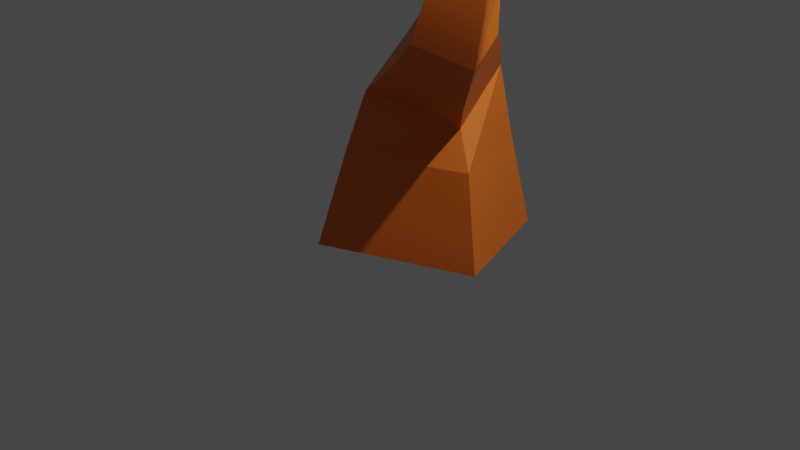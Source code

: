 # Source: trees.blend  (saved by Blender 3.4.6; exported with 4.5.12 LTS)
import bpy
from mathutils import Matrix  # noqa: F401  (used for matrix-valued properties, if any)

bpy.ops.wm.read_factory_settings(use_empty=True)
scene = bpy.context.scene
scene.name = 'Scene'

# ---- collections
col_collection = bpy.data.collections.new('Collection'); scene.collection.children.link(col_collection)

# ---- materials (node trees are filled in below, after node groups)
mat_material_001 = bpy.data.materials.new('Material.001')
mat_material_001.use_transparent_shadow = False
mat_green = bpy.data.materials.new('Green')
mat_green.use_transparent_shadow = False
mat_material_004 = bpy.data.materials.new('Material.004')
mat_material_004.use_transparent_shadow = False
mat_material_002 = bpy.data.materials.new('Material.002')
mat_material_002.use_transparent_shadow = False
mat_material_003 = bpy.data.materials.new('Material.003')
mat_material_003.use_transparent_shadow = False

# ---- material node trees
mat_material_001.use_nodes = True; mat_material_001.node_tree.nodes.clear()
_N = mat_material_001.node_tree.nodes; _L = mat_material_001.node_tree.links
n0 = _N.new('ShaderNodeBsdfPrincipled'); n0.name = 'Principled BSDF'; n0.location = (10, 300)
n0.distribution = 'GGX'
n0.subsurface_method = 'RANDOM_WALK_SKIN'
n0.inputs[0].default_value = (0.8, 0.1636, 0.01248, 1.0)
n0.inputs[3].default_value = 1.45
n0.inputs[27].default_value = (0.0, 0.0, 0.0, 1.0)
n0.inputs[28].default_value = 1.0
n1 = _N.new('ShaderNodeOutputMaterial'); n1.name = 'Material Output'; n1.location = (300, 300)
_L.new(n0.outputs[0], n1.inputs[0])
n1.is_active_output = True
mat_green.use_nodes = True; mat_green.node_tree.nodes.clear()
_N = mat_green.node_tree.nodes; _L = mat_green.node_tree.links
n0 = _N.new('ShaderNodeBsdfPrincipled'); n0.name = 'Principled BSDF'; n0.location = (10, 300)
n0.distribution = 'GGX'
n0.subsurface_method = 'RANDOM_WALK_SKIN'
n0.inputs[0].default_value = (0.4926, 0.8, 0.0575, 1.0)
n0.inputs[3].default_value = 1.45
n0.inputs[27].default_value = (0.0, 0.0, 0.0, 1.0)
n0.inputs[28].default_value = 1.0
n1 = _N.new('ShaderNodeOutputMaterial'); n1.name = 'Material Output'; n1.location = (300, 300)
_L.new(n0.outputs[0], n1.inputs[0])
n1.is_active_output = True
mat_material_004.use_nodes = True; mat_material_004.node_tree.nodes.clear()
_N = mat_material_004.node_tree.nodes; _L = mat_material_004.node_tree.links
n0 = _N.new('ShaderNodeBsdfPrincipled'); n0.name = 'Principled BSDF'; n0.location = (10, 300)
n0.distribution = 'GGX'
n0.subsurface_method = 'RANDOM_WALK_SKIN'
n0.inputs[0].default_value = (0.2899, 0.02603, 0.03109, 1.0)
n0.inputs[3].default_value = 1.45
n0.inputs[27].default_value = (0.0, 0.0, 0.0, 1.0)
n0.inputs[28].default_value = 1.0
n1 = _N.new('ShaderNodeOutputMaterial'); n1.name = 'Material Output'; n1.location = (300, 300)
_L.new(n0.outputs[0], n1.inputs[0])
n1.is_active_output = True
mat_material_002.use_nodes = True; mat_material_002.node_tree.nodes.clear()
_N = mat_material_002.node_tree.nodes; _L = mat_material_002.node_tree.links
n0 = _N.new('ShaderNodeBsdfPrincipled'); n0.name = 'Principled BSDF'; n0.location = (10, 300)
n0.distribution = 'GGX'
n0.subsurface_method = 'RANDOM_WALK_SKIN'
n0.inputs[0].default_value = (0.8, 0.6463, 0.01809, 1.0)
n0.inputs[3].default_value = 1.45
n0.inputs[27].default_value = (0.0, 0.0, 0.0, 1.0)
n0.inputs[28].default_value = 1.0
n1 = _N.new('ShaderNodeOutputMaterial'); n1.name = 'Material Output'; n1.location = (300, 300)
_L.new(n0.outputs[0], n1.inputs[0])
n1.is_active_output = True
mat_material_003.use_nodes = True; mat_material_003.node_tree.nodes.clear()
_N = mat_material_003.node_tree.nodes; _L = mat_material_003.node_tree.links
n0 = _N.new('ShaderNodeBsdfPrincipled'); n0.name = 'Principled BSDF'; n0.location = (10, 300)
n0.distribution = 'GGX'
n0.subsurface_method = 'RANDOM_WALK_SKIN'
n0.inputs[0].default_value = (0.03692, 0.8, 0.03825, 1.0)
n0.inputs[3].default_value = 1.45
n0.inputs[27].default_value = (0.0, 0.0, 0.0, 1.0)
n0.inputs[28].default_value = 1.0
n1 = _N.new('ShaderNodeOutputMaterial'); n1.name = 'Material Output'; n1.location = (300, 300)
_L.new(n0.outputs[0], n1.inputs[0])
n1.is_active_output = True

# ---- world
world_world = bpy.data.worlds.new('World'); scene.world = world_world
world_world.use_nodes = True; world_world.node_tree.nodes.clear()
_N = world_world.node_tree.nodes; _L = world_world.node_tree.links
n0 = _N.new('ShaderNodeOutputWorld'); n0.name = 'World Output'; n0.location = (300, 300)
n1 = _N.new('ShaderNodeBackground'); n1.name = 'Background'; n1.location = (10, 300)
n1.inputs[0].default_value = (0.05088, 0.05088, 0.05088, 1.0)
_L.new(n1.outputs[0], n0.inputs[0])
n0.is_active_output = True
world_world.color = (0.05088, 0.05088, 0.05088)
world_world.use_sun_shadow = False
world_world.sun_shadow_jitter_overblur = 0.0

# ---- cameras
cam_camera = bpy.data.cameras.new('Camera')
cam_camera.clip_end = 100.0
cam_camera.ortho_scale = 7.314

# ---- lights
light_light = bpy.data.lights.new('Light', 'POINT')
light_light.transmission_factor = 0.0
light_light.energy = 1000.0
light_light.shadow_soft_size = 0.1
light_light.shadow_maximum_resolution = 0.006
light_light.use_absolute_resolution = True

# ---- meshes
me_vert = bpy.data.meshes.new('Vert')
me_vert.from_pydata([(-0.6374, 0.419, -0.06983), (0.8231, 1.036, -0.06983), (1.437, -0.419, 0.06983), (-0.02308, -1.036, 0.06983), (-0.2222, 0.3532, 1.859), (0.6196, 0.7476, 1.613), (0.9147, -0.09866, 1.266), (0.07294, -0.4931, 1.511), (0.8284, -0.3523, 2.402), (1.313, -0.09237, 2.226), (1.532, -0.6048, 2.072), (1.047, -0.8647, 2.249), (0.9133, -0.0337, 3.384), (1.177, 0.1084, 3.507), (1.356, -0.147, 3.419), (1.092, -0.2891, 3.296), (1.39, -0.2108, 4.62), (1.518, -0.3853, 4.548), (1.417, -0.5219, 4.701), (1.289, -0.3475, 4.772), (1.037, -1.74, 4.422), (0.818, -1.707, 4.366), (0.8199, -1.508, 4.478), (1.039, -1.542, 4.534), (-0.7387, 0.4874, 5.389), (-0.5513, 0.6079, 5.34), (-0.4286, 0.4736, 5.478), (-0.616, 0.3531, 5.527), (3.454, -0.406, 5.722), (3.504, -0.5881, 5.594), (3.408, -0.7243, 5.75), (3.357, -0.5422, 5.878), (-0.008282, 2.238, 6.851), (0.1361, 2.179, 6.851), (0.1134, 2.124, 6.995), (-0.03092, 2.183, 6.995), (-0.7676, 0.791, 6.924), (-0.8702, 0.9087, 6.924), (-0.8002, 0.9696, 7.049), (-0.6977, 0.8519, 7.049), (-0.4342, 0.3975, 0.8412), (0.6968, 0.8751, 0.8412), (1.173, -0.2516, 0.9494), (0.04155, -0.7292, 0.9494), (0.5318, -0.1472, 2.378), (1.076, 0.2299, 2.044), (1.118, -0.2939, 1.522), (0.5742, -0.671, 1.855), (0.8414, -0.2306, 2.691), (1.252, -0.009565, 2.634), (1.48, -0.397, 2.772), (1.069, -0.6181, 2.829), (0.8801, -0.1261, 3.052), (1.223, 0.05857, 3.004), (1.414, -0.2651, 3.12), (1.07, -0.4498, 3.168), (0.8593, -0.2965, 3.475), (1.079, -0.2758, 3.695), (1.29, -0.3912, 3.496), (1.07, -0.4119, 3.275), (0.812, -0.5292, 3.551), (1.025, -0.5092, 3.764), (1.229, -0.6208, 3.572), (1.016, -0.6407, 3.358), (0.7663, -0.7541, 3.625), (0.9777, -0.7187, 3.836), (1.169, -0.8426, 3.645), (0.9632, -0.8619, 3.439), (1.199, -0.864, 3.842), (1.063, -1.056, 4.01), (0.8821, -0.8382, 4.014), (1.084, -0.5768, 4.039), (1.291, -0.7318, 4.039), (1.173, -0.8891, 4.207), (0.9664, -0.7342, 4.207), (1.18, -0.4573, 4.227), (1.379, -0.606, 4.227), (1.266, -0.757, 4.388), (1.067, -0.6083, 4.388), (1.273, -0.3415, 4.409), (1.464, -0.4842, 4.409), (1.355, -0.6291, 4.563), (1.165, -0.4864, 4.563), (1.055, -1.291, 3.835), (0.7884, -1.296, 3.835), (0.7466, -1.047, 4.007), (1.051, -1.437, 4.024), (0.798, -1.442, 4.024), (0.794, -1.246, 4.184), (1.047, -1.241, 4.184), (1.048, -1.576, 4.204), (0.8071, -1.581, 4.204), (0.8034, -1.394, 4.356), (1.044, -1.39, 4.356), (0.5857, -0.8819, 3.797), (0.7805, -0.6868, 3.797), (0.4394, -0.732, 3.971), (0.6304, -0.5407, 3.971), (0.7513, -0.6614, 4.181), (0.5602, -0.8527, 4.181), (0.3002, -0.5894, 4.137), (0.4876, -0.4017, 4.137), (0.6062, -0.5201, 4.343), (0.4188, -0.7078, 4.343), (0.1654, -0.4514, 4.297), (0.3494, -0.2671, 4.297), (0.4657, -0.3833, 4.499), (0.2818, -0.5676, 4.499), (0.03385, -0.3166, 4.454), (0.2144, -0.1358, 4.454), (0.3286, -0.2498, 4.652), (0.1481, -0.4307, 4.652), (-0.09522, -0.1844, 4.607), (0.08201, -0.006901, 4.607), (0.1941, -0.1188, 4.802), (0.0169, -0.2963, 4.802), (-0.2222, -0.05428, 4.759), (-0.0483, 0.1199, 4.759), (0.06175, 0.01006, 4.949), (-0.1122, -0.1642, 4.949), (-0.3476, 0.07407, 4.908), (-0.1768, 0.245, 4.908), (-0.06884, 0.1372, 5.095), (-0.2396, -0.03376, 5.095), (-0.4714, 0.2009, 5.055), (-0.3039, 0.3687, 5.055), (-0.1979, 0.2629, 5.239), (-0.3654, 0.09509, 5.239), (-0.5939, 0.3264, 5.201), (-0.4295, 0.491, 5.201), (-0.3256, 0.3872, 5.381), (-0.4899, 0.2226, 5.381), (-0.6832, 0.6634, 5.628), (-0.5062, 0.7374, 5.529), (-0.3903, 0.5788, 5.618), (-0.5673, 0.5048, 5.717), (-0.6393, 0.7729, 5.778), (-0.4705, 0.8434, 5.684), (-0.3599, 0.6921, 5.769), (-0.5287, 0.6215, 5.863), (-0.5989, 0.8736, 5.916), (-0.4375, 0.9411, 5.826), (-0.3319, 0.7964, 5.907), (-0.4932, 0.729, 5.997), (-0.5606, 0.9691, 6.047), (-0.4063, 1.034, 5.961), (-0.3054, 0.8953, 6.038), (-0.4596, 0.8308, 6.124), (-0.5238, 1.061, 6.173), (-0.3764, 1.122, 6.09), (-0.2799, 0.9903, 6.165), (-0.4273, 0.9287, 6.247), (-0.4881, 1.15, 6.294), (-0.3474, 1.209, 6.216), (-0.2552, 1.082, 6.287), (-0.3959, 1.023, 6.365), (-0.4534, 1.236, 6.413), (-0.3191, 1.292, 6.338), (-0.2311, 1.172, 6.406), (-0.3655, 1.116, 6.48), (1.611, -0.2253, 4.744), (1.661, -0.4074, 4.616), (1.565, -0.5436, 4.772), (1.515, -0.3615, 4.9), (1.795, -0.2434, 4.842), (1.845, -0.4254, 4.714), (1.749, -0.5616, 4.87), (1.699, -0.3796, 4.998), (1.979, -0.2615, 4.94), (2.029, -0.4435, 4.812), (1.933, -0.5797, 4.967), (1.883, -0.3977, 5.096), (2.164, -0.2795, 5.038), (2.214, -0.4616, 4.909), (2.118, -0.5978, 5.065), (2.067, -0.4157, 5.193), (2.348, -0.2976, 5.135), (2.398, -0.4796, 5.007), (2.302, -0.6158, 5.163), (2.252, -0.4338, 5.291), (2.532, -0.3157, 5.233), (2.582, -0.4977, 5.105), (2.486, -0.6339, 5.261), (2.436, -0.4519, 5.389), (2.716, -0.3338, 5.331), (2.767, -0.5158, 5.203), (2.67, -0.652, 5.359), (2.62, -0.47, 5.487), (2.901, -0.3518, 5.429), (2.951, -0.5338, 5.301), (2.855, -0.67, 5.456), (2.805, -0.488, 5.585), (3.085, -0.3699, 5.527), (3.135, -0.5519, 5.398), (3.039, -0.6881, 5.554), (2.989, -0.5061, 5.682), (3.269, -0.388, 5.624), (3.319, -0.57, 5.496), (3.223, -0.7062, 5.652), (3.173, -0.5242, 5.78), (0.902, -1.811, 4.629), (0.7122, -1.752, 4.517), (0.7309, -1.539, 4.596), (0.9207, -1.597, 4.709), (0.7901, -1.861, 4.792), (0.6004, -1.803, 4.679), (0.6191, -1.59, 4.759), (0.8088, -1.648, 4.871), (0.6783, -1.912, 4.954), (0.4885, -1.853, 4.842), (0.5072, -1.64, 4.921), (0.6969, -1.699, 5.033), (0.5664, -1.962, 5.117), (0.3767, -1.904, 5.004), (0.3953, -1.691, 5.083), (0.5851, -1.749, 5.196), (0.4545, -2.013, 5.279), (0.2648, -1.954, 5.167), (0.2835, -1.741, 5.246), (0.4732, -1.8, 5.358), (0.3427, -2.063, 5.442), (0.153, -2.005, 5.329), (0.1716, -1.792, 5.408), (0.3614, -1.85, 5.521), (-0.3221, 1.475, 6.51), (-0.1777, 1.415, 6.51), (-0.2004, 1.36, 6.654), (-0.3447, 1.42, 6.654), (-0.2698, 1.602, 6.567), (-0.1254, 1.542, 6.567), (-0.1481, 1.487, 6.711), (-0.2924, 1.547, 6.711), (-0.2175, 1.729, 6.624), (-0.07314, 1.67, 6.624), (-0.09578, 1.615, 6.768), (-0.2401, 1.674, 6.768), (-0.1652, 1.856, 6.68), (-0.02084, 1.797, 6.68), (-0.04348, 1.742, 6.825), (-0.1878, 1.801, 6.825), (-0.1129, 1.984, 6.737), (0.03146, 1.924, 6.737), (0.008826, 1.869, 6.881), (-0.1355, 1.928, 6.881), (-0.06058, 2.111, 6.794), (0.08377, 2.051, 6.794), (0.06113, 1.996, 6.938), (-0.08322, 2.056, 6.938), (-0.3913, 1.119, 6.555), (-0.4939, 1.237, 6.555), (-0.4239, 1.297, 6.68), (-0.3214, 1.18, 6.68), (-0.4854, 1.037, 6.647), (-0.5879, 1.155, 6.647), (-0.518, 1.216, 6.773), (-0.4155, 1.098, 6.773), (-0.5795, 0.9549, 6.739), (-0.682, 1.073, 6.739), (-0.6121, 1.134, 6.865), (-0.5095, 1.016, 6.865), (-0.6736, 0.873, 6.832), (-0.7761, 0.9906, 6.832), (-0.7061, 1.052, 6.957), (-0.6036, 0.9339, 6.957), (0.7663, -0.7541, 3.625), (0.9777, -0.7187, 3.836), (1.169, -0.8426, 3.645), (0.9632, -0.8619, 3.439)], [], [(70, 65, 95), (45, 46, 6, 5), (67, 64, 95), (64, 94, 95), (44, 45, 5, 4), (157, 224, 225, 158), (85, 69, 70), (7, 4, 40, 43), (224, 156, 249, 227), (68, 66, 65), (6, 7, 43, 42), (5, 6, 42, 41), (4, 5, 41, 40), (43, 40, 0, 3), (94, 64, 67), (84, 85, 94), (227, 249, 250), (83, 68, 69), (42, 43, 3, 2), (41, 42, 2, 1), (40, 41, 1, 0), (158, 225, 226, 251), (39, 38, 37, 36), (35, 34, 33, 32), (31, 30, 29, 28), (66, 266, 265, 65), (65, 265, 264, 95), (95, 264, 267, 67), (67, 267, 266, 66), (83, 67, 66, 68), (157, 156, 224), (0, 1, 2, 3), (84, 94, 67, 83), (251, 226, 227, 250), (159, 158, 251, 248), (159, 248, 249, 156), (46, 47, 7, 6), (47, 44, 4, 7), (8, 9, 45, 44), (9, 10, 46, 45), (10, 11, 47, 46), (11, 8, 44, 47), (48, 49, 9, 8), (49, 50, 10, 9), (50, 51, 11, 10), (51, 48, 8, 11), (52, 53, 49, 48), (53, 54, 50, 49), (54, 55, 51, 50), (55, 52, 48, 51), (12, 13, 53, 52), (13, 14, 54, 53), (14, 15, 55, 54), (15, 12, 52, 55), (56, 57, 13, 12), (57, 58, 14, 13), (58, 59, 15, 14), (59, 56, 12, 15), (60, 61, 57, 56), (61, 62, 58, 57), (62, 63, 59, 58), (63, 60, 56, 59), (264, 265, 61, 60), (265, 266, 62, 61), (266, 267, 63, 62), (267, 264, 60, 63), (71, 72, 68, 65), (72, 73, 69, 68), (73, 74, 70, 69), (74, 71, 65, 70), (75, 76, 72, 71), (76, 77, 73, 72), (77, 78, 74, 73), (78, 75, 71, 74), (79, 80, 76, 75), (80, 81, 77, 76), (81, 82, 78, 77), (82, 79, 75, 78), (16, 17, 80, 79), (17, 18, 81, 80), (18, 19, 82, 81), (19, 16, 79, 82), (86, 87, 84, 83), (87, 88, 85, 84), (88, 89, 69, 85), (89, 86, 83, 69), (90, 91, 87, 86), (91, 92, 88, 87), (92, 93, 89, 88), (93, 90, 86, 89), (20, 21, 91, 90), (21, 22, 92, 91), (22, 23, 93, 92), (23, 20, 90, 93), (96, 97, 95, 94), (97, 98, 70, 95), (98, 99, 85, 70), (99, 96, 94, 85), (100, 101, 97, 96), (101, 102, 98, 97), (102, 103, 99, 98), (103, 100, 96, 99), (104, 105, 101, 100), (105, 106, 102, 101), (106, 107, 103, 102), (107, 104, 100, 103), (108, 109, 105, 104), (109, 110, 106, 105), (110, 111, 107, 106), (111, 108, 104, 107), (112, 113, 109, 108), (113, 114, 110, 109), (114, 115, 111, 110), (115, 112, 108, 111), (116, 117, 113, 112), (117, 118, 114, 113), (118, 119, 115, 114), (119, 116, 112, 115), (120, 121, 117, 116), (121, 122, 118, 117), (122, 123, 119, 118), (123, 120, 116, 119), (124, 125, 121, 120), (125, 126, 122, 121), (126, 127, 123, 122), (127, 124, 120, 123), (128, 129, 125, 124), (129, 130, 126, 125), (130, 131, 127, 126), (131, 128, 124, 127), (24, 25, 129, 128), (25, 26, 130, 129), (26, 27, 131, 130), (27, 24, 128, 131), (132, 133, 25, 24), (133, 134, 26, 25), (134, 135, 27, 26), (135, 132, 24, 27), (136, 137, 133, 132), (137, 138, 134, 133), (138, 139, 135, 134), (139, 136, 132, 135), (140, 141, 137, 136), (141, 142, 138, 137), (142, 143, 139, 138), (143, 140, 136, 139), (144, 145, 141, 140), (145, 146, 142, 141), (146, 147, 143, 142), (147, 144, 140, 143), (148, 149, 145, 144), (149, 150, 146, 145), (150, 151, 147, 146), (151, 148, 144, 147), (152, 153, 149, 148), (153, 154, 150, 149), (154, 155, 151, 150), (155, 152, 148, 151), (156, 157, 153, 152), (157, 158, 154, 153), (158, 159, 155, 154), (159, 156, 152, 155), (160, 161, 17, 16), (161, 162, 18, 17), (162, 163, 19, 18), (163, 160, 16, 19), (164, 165, 161, 160), (165, 166, 162, 161), (166, 167, 163, 162), (167, 164, 160, 163), (168, 169, 165, 164), (169, 170, 166, 165), (170, 171, 167, 166), (171, 168, 164, 167), (172, 173, 169, 168), (173, 174, 170, 169), (174, 175, 171, 170), (175, 172, 168, 171), (176, 177, 173, 172), (177, 178, 174, 173), (178, 179, 175, 174), (179, 176, 172, 175), (180, 181, 177, 176), (181, 182, 178, 177), (182, 183, 179, 178), (183, 180, 176, 179), (184, 185, 181, 180), (185, 186, 182, 181), (186, 187, 183, 182), (187, 184, 180, 183), (188, 189, 185, 184), (189, 190, 186, 185), (190, 191, 187, 186), (191, 188, 184, 187), (192, 193, 189, 188), (193, 194, 190, 189), (194, 195, 191, 190), (195, 192, 188, 191), (196, 197, 193, 192), (197, 198, 194, 193), (198, 199, 195, 194), (199, 196, 192, 195), (28, 29, 197, 196), (29, 30, 198, 197), (30, 31, 199, 198), (31, 28, 196, 199), (200, 201, 21, 20), (201, 202, 22, 21), (202, 203, 23, 22), (203, 200, 20, 23), (204, 205, 201, 200), (205, 206, 202, 201), (206, 207, 203, 202), (207, 204, 200, 203), (208, 209, 205, 204), (209, 210, 206, 205), (210, 211, 207, 206), (211, 208, 204, 207), (212, 213, 209, 208), (213, 214, 210, 209), (214, 215, 211, 210), (215, 212, 208, 211), (216, 217, 213, 212), (217, 218, 214, 213), (218, 219, 215, 214), (219, 216, 212, 215), (220, 221, 217, 216), (221, 222, 218, 217), (222, 223, 219, 218), (223, 220, 216, 219), (228, 229, 225, 224), (229, 230, 226, 225), (230, 231, 227, 226), (231, 228, 224, 227), (232, 233, 229, 228), (233, 234, 230, 229), (234, 235, 231, 230), (235, 232, 228, 231), (236, 237, 233, 232), (237, 238, 234, 233), (238, 239, 235, 234), (239, 236, 232, 235), (240, 241, 237, 236), (241, 242, 238, 237), (242, 243, 239, 238), (243, 240, 236, 239), (244, 245, 241, 240), (245, 246, 242, 241), (246, 247, 243, 242), (247, 244, 240, 243), (32, 33, 245, 244), (33, 34, 246, 245), (34, 35, 247, 246), (35, 32, 244, 247), (252, 253, 249, 248), (253, 254, 250, 249), (254, 255, 251, 250), (255, 252, 248, 251), (256, 257, 253, 252), (257, 258, 254, 253), (258, 259, 255, 254), (259, 256, 252, 255), (260, 261, 257, 256), (261, 262, 258, 257), (262, 263, 259, 258), (263, 260, 256, 259), (36, 37, 261, 260), (37, 38, 262, 261), (38, 39, 263, 262), (39, 36, 260, 263)])
_uv = me_vert.uv_layers.new(name='UVMap')
_uv.uv.foreach_set('vector', [0.0, 0.0, 0.0, 0.0, 0.0, 0.0, 0.0, 0.0, 0.0, 0.0, 0.0, 0.0, 0.0, 0.0, 0.0, 0.0, 0.0, 0.0, 0.0, 0.0, 0.0, 0.0, 0.0, 0.0, 0.0, 0.0, 0.0, 0.0, 0.0, 0.0, 0.0, 0.0, 0.0, 0.0, 0.0, 0.0, 0.0, 0.0, 0.0, 0.0, 0.0, 0.0, 0.0, 0.0, 0.0, 0.0, 0.0, 0.0, 0.0, 0.0, 0.0, 0.0, 0.0, 0.0, 0.0, 0.0, 0.0, 0.0, 0.0, 0.0, 0.0, 0.0, 0.0, 0.0, 0.0, 0.0, 0.0, 0.0, 0.0, 0.0, 0.0, 0.0, 0.0, 0.0, 0.0, 0.0, 0.0, 0.0, 0.0, 0.0, 0.0, 0.0, 0.0, 0.0, 0.0, 0.0, 0.0, 0.0, 0.0, 0.0, 0.0, 0.0, 0.0, 0.0, 0.0, 0.0, 0.0, 0.0, 0.0, 0.0, 0.0, 0.0, 0.0, 0.0, 0.0, 0.0, 0.0, 0.0, 0.0, 0.0, 0.0, 0.0, 0.0, 0.0, 0.0, 0.0, 0.0, 0.0, 0.0, 0.0, 0.0, 0.0, 0.0, 0.0, 0.0, 0.0, 0.0, 0.0, 0.0, 0.0, 0.0, 0.0, 0.0, 0.0, 0.0, 0.0, 0.0, 0.0, 0.0, 0.0, 0.0, 0.0, 0.0, 0.0, 0.0, 0.0, 0.0, 0.0, 0.0, 0.0, 0.0, 0.0, 0.0, 0.0, 0.0, 0.0, 0.0, 0.0, 0.0, 0.0, 0.0, 0.0, 0.0, 0.0, 0.0, 0.0, 0.0, 0.0, 0.0, 0.0, 0.0, 0.0, 0.0, 0.0, 0.0, 0.0, 0.0, 0.0, 0.0, 0.0, 0.0, 0.0, 0.0, 0.0, 0.0, 0.0, 0.0, 0.0, 0.0, 0.0, 0.0, 0.0, 0.0, 0.0, 0.0, 0.0, 0.0, 0.0, 0.0, 0.0, 0.0, 0.0, 0.0, 0.0, 0.0, 0.0, 0.0, 0.0, 0.0, 0.0, 0.0, 0.0, 0.0, 0.0, 0.0, 0.0, 0.0, 0.0, 0.0, 0.0, 0.0, 0.0, 0.0, 0.0, 0.0, 0.0, 0.0, 0.0, 0.0, 0.0, 0.0, 0.0, 0.0, 0.0, 0.0, 0.0, 0.0, 0.0, 0.0, 0.0, 0.0, 0.0, 0.0, 0.0, 0.0, 0.0, 0.0, 0.0, 0.0, 0.0, 0.0, 0.0, 0.0, 0.0, 0.0, 0.0, 0.0, 0.0, 0.0, 0.0, 0.0, 0.0, 0.0, 0.0, 0.0, 0.0, 0.0, 0.0, 0.0, 0.0, 0.0, 0.0, 0.0, 0.0, 0.0, 0.0, 0.0, 0.0, 0.0, 0.0, 0.0, 0.0, 0.0, 0.0, 0.0, 0.0, 0.0, 0.0, 0.0, 0.0, 0.0, 0.0, 0.0, 0.0, 0.0, 0.0, 0.0, 0.0, 0.0, 0.0, 0.0, 0.0, 0.0, 0.0, 0.0, 0.0, 0.0, 0.0, 0.0, 0.0, 0.0, 0.0, 0.0, 0.0, 0.0, 0.0, 0.0, 0.0, 0.0, 0.0, 0.0, 0.0, 0.0, 0.0, 0.0, 0.0, 0.0, 0.0, 0.0, 0.0, 0.0, 0.0, 0.0, 0.0, 0.0, 0.0, 0.0, 0.0, 0.0, 0.0, 0.0, 0.0, 0.0, 0.0, 0.0, 0.0, 0.0, 0.0, 0.0, 0.0, 0.0, 0.0, 0.0, 0.0, 0.0, 0.0, 0.0, 0.0, 0.0, 0.0, 0.0, 0.0, 0.0, 0.0, 0.0, 0.0, 0.0, 0.0, 0.0, 0.0, 0.0, 0.0, 0.0, 0.0, 0.0, 0.0, 0.0, 0.0, 0.0, 0.0, 0.0, 0.0, 0.0, 0.0, 0.0, 0.0, 0.0, 0.0, 0.0, 0.0, 0.0, 0.0, 0.0, 0.0, 0.0, 0.0, 0.0, 0.0, 0.0, 0.0, 0.0, 0.0, 0.0, 0.0, 0.0, 0.0, 0.0, 0.0, 0.0, 0.0, 0.0, 0.0, 0.0, 0.0, 0.0, 0.0, 0.0, 0.0, 0.0, 0.0, 0.0, 0.0, 0.0, 0.0, 0.0, 0.0, 0.0, 0.0, 0.0, 0.0, 0.0, 0.0, 0.0, 0.0, 0.0, 0.0, 0.0, 0.0, 0.0, 0.0, 0.0, 0.0, 0.0, 0.0, 0.0, 0.0, 0.0, 0.0, 0.0, 0.0, 0.0, 0.0, 0.0, 0.0, 0.0, 0.0, 0.0, 0.0, 0.0, 0.0, 0.0, 0.0, 0.0, 0.0, 0.0, 0.0, 0.0, 0.0, 0.0, 0.0, 0.0, 0.0, 0.0, 0.0, 0.0, 0.0, 0.0, 0.0, 0.0, 0.0, 0.0, 0.0, 0.0, 0.0, 0.0, 0.0, 0.0, 0.0, 0.0, 0.0, 0.0, 0.0, 0.0, 0.0, 0.0, 0.0, 0.0, 0.0, 0.0, 0.0, 0.0, 0.0, 0.0, 0.0, 0.0, 0.0, 0.0, 0.0, 0.0, 0.0, 0.0, 0.0, 0.0, 0.0, 0.0, 0.0, 0.0, 0.0, 0.0, 0.0, 0.0, 0.0, 0.0, 0.0, 0.0, 0.0, 0.0, 0.0, 0.0, 0.0, 0.0, 0.0, 0.0, 0.0, 0.0, 0.0, 0.0, 0.0, 0.0, 0.0, 0.0, 0.0, 0.0, 0.0, 0.0, 0.0, 0.0, 0.0, 0.0, 0.0, 0.0, 0.0, 0.0, 0.0, 0.0, 0.0, 0.0, 0.0, 0.0, 0.0, 0.0, 0.0, 0.0, 0.0, 0.0, 0.0, 0.0, 0.0, 0.0, 0.0, 0.0, 0.0, 0.0, 0.0, 0.0, 0.0, 0.0, 0.0, 0.0, 0.0, 0.0, 0.0, 0.0, 0.0, 0.0, 0.0, 0.0, 0.0, 0.0, 0.0, 0.0, 0.0, 0.0, 0.0, 0.0, 0.0, 0.0, 0.0, 0.0, 0.0, 0.0, 0.0, 0.0, 0.0, 0.0, 0.0, 0.0, 0.0, 0.0, 0.0, 0.0, 0.0, 0.0, 0.0, 0.0, 0.0, 0.0, 0.0, 0.0, 0.0, 0.0, 0.0, 0.0, 0.0, 0.0, 0.0, 0.0, 0.0, 0.0, 0.0, 0.0, 0.0, 0.0, 0.0, 0.0, 0.0, 0.0, 0.0, 0.0, 0.0, 0.0, 0.0, 0.0, 0.0, 0.0, 0.0, 0.0, 0.0, 0.0, 0.0, 0.0, 0.0, 0.0, 0.0, 0.0, 0.0, 0.0, 0.0, 0.0, 0.0, 0.0, 0.0, 0.0, 0.0, 0.0, 0.0, 0.0, 0.0, 0.0, 0.0, 0.0, 0.0, 0.0, 0.0, 0.0, 0.0, 0.0, 0.0, 0.0, 0.0, 0.0, 0.0, 0.0, 0.0, 0.0, 0.0, 0.0, 0.0, 0.0, 0.0, 0.0, 0.0, 0.0, 0.0, 0.0, 0.0, 0.0, 0.0, 0.0, 0.0, 0.0, 0.0, 0.0, 0.0, 0.0, 0.0, 0.0, 0.0, 0.0, 0.0, 0.0, 0.0, 0.0, 0.0, 0.0, 0.0, 0.0, 0.0, 0.0, 0.0, 0.0, 0.0, 0.0, 0.0, 0.0, 0.0, 0.0, 0.0, 0.0, 0.0, 0.0, 0.0, 0.0, 0.0, 0.0, 0.0, 0.0, 0.0, 0.0, 0.0, 0.0, 0.0, 0.0, 0.0, 0.0, 0.0, 0.0, 0.0, 0.0, 0.0, 0.0, 0.0, 0.0, 0.0, 0.0, 0.0, 0.0, 0.0, 0.0, 0.0, 0.0, 0.0, 0.0, 0.0, 0.0, 0.0, 0.0, 0.0, 0.0, 0.0, 0.0, 0.0, 0.0, 0.0, 0.0, 0.0, 0.0, 0.0, 0.0, 0.0, 0.0, 0.0, 0.0, 0.0, 0.0, 0.0, 0.0, 0.0, 0.0, 0.0, 0.0, 0.0, 0.0, 0.0, 0.0, 0.0, 0.0, 0.0, 0.0, 0.0, 0.0, 0.0, 0.0, 0.0, 0.0, 0.0, 0.0, 0.0, 0.0, 0.0, 0.0, 0.0, 0.0, 0.0, 0.0, 0.0, 0.0, 0.0, 0.0, 0.0, 0.0, 0.0, 0.0, 0.0, 0.0, 0.0, 0.0, 0.0, 0.0, 0.0, 0.0, 0.0, 0.0, 0.0, 0.0, 0.0, 0.0, 0.0, 0.0, 0.0, 0.0, 0.0, 0.0, 0.0, 0.0, 0.0, 0.0, 0.0, 0.0, 0.0, 0.0, 0.0, 0.0, 0.0, 0.0, 0.0, 0.0, 0.0, 0.0, 0.0, 0.0, 0.0, 0.0, 0.0, 0.0, 0.0, 0.0, 0.0, 0.0, 0.0, 0.0, 0.0, 0.0, 0.0, 0.0, 0.0, 0.0, 0.0, 0.0, 0.0, 0.0, 0.0, 0.0, 0.0, 0.0, 0.0, 0.0, 0.0, 0.0, 0.0, 0.0, 0.0, 0.0, 0.0, 0.0, 0.0, 0.0, 0.0, 0.0, 0.0, 0.0, 0.0, 0.0, 0.0, 0.0, 0.0, 0.0, 0.0, 0.0, 0.0, 0.0, 0.0, 0.0, 0.0, 0.0, 0.0, 0.0, 0.0, 0.0, 0.0, 0.0, 0.0, 0.0, 0.0, 0.0, 0.0, 0.0, 0.0, 0.0, 0.0, 0.0, 0.0, 0.0, 0.0, 0.0, 0.0, 0.0, 0.0, 0.0, 0.0, 0.0, 0.0, 0.0, 0.0, 0.0, 0.0, 0.0, 0.0, 0.0, 0.0, 0.0, 0.0, 0.0, 0.0, 0.0, 0.0, 0.0, 0.0, 0.0, 0.0, 0.0, 0.0, 0.0, 0.0, 0.0, 0.0, 0.0, 0.0, 0.0, 0.0, 0.0, 0.0, 0.0, 0.0, 0.0, 0.0, 0.0, 0.0, 0.0, 0.0, 0.0, 0.0, 0.0, 0.0, 0.0, 0.0, 0.0, 0.0, 0.0, 0.0, 0.0, 0.0, 0.0, 0.0, 0.0, 0.0, 0.0, 0.0, 0.0, 0.0, 0.0, 0.0, 0.0, 0.0, 0.0, 0.0, 0.0, 0.0, 0.0, 0.0, 0.0, 0.0, 0.0, 0.0, 0.0, 0.0, 0.0, 0.0, 0.0, 0.0, 0.0, 0.0, 0.0, 0.0, 0.0, 0.0, 0.0, 0.0, 0.0, 0.0, 0.0, 0.0, 0.0, 0.0, 0.0, 0.0, 0.0, 0.0, 0.0, 0.0, 0.0, 0.0, 0.0, 0.0, 0.0, 0.0, 0.0, 0.0, 0.0, 0.0, 0.0, 0.0, 0.0, 0.0, 0.0, 0.0, 0.0, 0.0, 0.0, 0.0, 0.0, 0.0, 0.0, 0.0, 0.0, 0.0, 0.0, 0.0, 0.0, 0.0, 0.0, 0.0, 0.0, 0.0, 0.0, 0.0, 0.0, 0.0, 0.0, 0.0, 0.0, 0.0, 0.0, 0.0, 0.0, 0.0, 0.0, 0.0, 0.0, 0.0, 0.0, 0.0, 0.0, 0.0, 0.0, 0.0, 0.0, 0.0, 0.0, 0.0, 0.0, 0.0, 0.0, 0.0, 0.0, 0.0, 0.0, 0.0, 0.0, 0.0, 0.0, 0.0, 0.0, 0.0, 0.0, 0.0, 0.0, 0.0, 0.0, 0.0, 0.0, 0.0, 0.0, 0.0, 0.0, 0.0, 0.0, 0.0, 0.0, 0.0, 0.0, 0.0, 0.0, 0.0, 0.0, 0.0, 0.0, 0.0, 0.0, 0.0, 0.0, 0.0, 0.0, 0.0, 0.0, 0.0, 0.0, 0.0, 0.0, 0.0, 0.0, 0.0, 0.0, 0.0, 0.0, 0.0, 0.0, 0.0, 0.0, 0.0, 0.0, 0.0, 0.0, 0.0, 0.0, 0.0, 0.0, 0.0, 0.0, 0.0, 0.0, 0.0, 0.0, 0.0, 0.0, 0.0, 0.0, 0.0, 0.0, 0.0, 0.0, 0.0, 0.0, 0.0, 0.0, 0.0, 0.0, 0.0, 0.0, 0.0, 0.0, 0.0, 0.0, 0.0, 0.0, 0.0, 0.0, 0.0, 0.0, 0.0, 0.0, 0.0, 0.0, 0.0, 0.0, 0.0, 0.0, 0.0, 0.0, 0.0, 0.0, 0.0, 0.0, 0.0, 0.0, 0.0, 0.0, 0.0, 0.0, 0.0, 0.0, 0.0, 0.0, 0.0, 0.0, 0.0, 0.0, 0.0, 0.0, 0.0, 0.0, 0.0, 0.0, 0.0, 0.0, 0.0, 0.0, 0.0, 0.0, 0.0, 0.0, 0.0, 0.0, 0.0, 0.0, 0.0, 0.0, 0.0, 0.0, 0.0, 0.0, 0.0, 0.0, 0.0, 0.0, 0.0, 0.0, 0.0, 0.0, 0.0, 0.0, 0.0, 0.0, 0.0, 0.0, 0.0, 0.0, 0.0, 0.0, 0.0, 0.0, 0.0, 0.0, 0.0, 0.0, 0.0, 0.0, 0.0, 0.0, 0.0, 0.0, 0.0, 0.0, 0.0, 0.0, 0.0, 0.0, 0.0, 0.0, 0.0, 0.0, 0.0, 0.0, 0.0, 0.0, 0.0, 0.0, 0.0, 0.0, 0.0, 0.0, 0.0, 0.0, 0.0, 0.0, 0.0, 0.0, 0.0, 0.0, 0.0, 0.0, 0.0, 0.0, 0.0, 0.0, 0.0, 0.0, 0.0, 0.0, 0.0, 0.0, 0.0, 0.0, 0.0, 0.0, 0.0, 0.0, 0.0, 0.0, 0.0, 0.0, 0.0, 0.0, 0.0, 0.0, 0.0, 0.0, 0.0, 0.0, 0.0, 0.0, 0.0, 0.0, 0.0, 0.0, 0.0, 0.0, 0.0, 0.0, 0.0, 0.0, 0.0, 0.0, 0.0, 0.0, 0.0, 0.0, 0.0, 0.0, 0.0, 0.0, 0.0, 0.0, 0.0, 0.0, 0.0, 0.0, 0.0, 0.0, 0.0, 0.0, 0.0, 0.0, 0.0, 0.0, 0.0, 0.0, 0.0, 0.0, 0.0, 0.0, 0.0, 0.0, 0.0, 0.0, 0.0, 0.0, 0.0, 0.0, 0.0, 0.0, 0.0, 0.0, 0.0, 0.0, 0.0, 0.0, 0.0, 0.0, 0.0, 0.0, 0.0, 0.0, 0.0, 0.0, 0.0, 0.0, 0.0, 0.0, 0.0, 0.0, 0.0, 0.0, 0.0, 0.0, 0.0, 0.0, 0.0, 0.0, 0.0, 0.0, 0.0, 0.0, 0.0, 0.0, 0.0, 0.0, 0.0, 0.0, 0.0, 0.0, 0.0, 0.0, 0.0, 0.0, 0.0, 0.0, 0.0, 0.0, 0.0, 0.0, 0.0, 0.0, 0.0, 0.0, 0.0, 0.0, 0.0, 0.0, 0.0, 0.0, 0.0, 0.0, 0.0, 0.0, 0.0, 0.0, 0.0, 0.0, 0.0, 0.0, 0.0, 0.0, 0.0, 0.0, 0.0, 0.0, 0.0, 0.0, 0.0, 0.0, 0.0, 0.0, 0.0, 0.0, 0.0, 0.0, 0.0, 0.0, 0.0, 0.0, 0.0, 0.0, 0.0, 0.0, 0.0, 0.0, 0.0, 0.0, 0.0, 0.0, 0.0, 0.0, 0.0, 0.0, 0.0, 0.0, 0.0, 0.0, 0.0, 0.0, 0.0, 0.0, 0.0, 0.0, 0.0, 0.0, 0.0, 0.0, 0.0, 0.0, 0.0, 0.0, 0.0, 0.0, 0.0, 0.0, 0.0, 0.0, 0.0, 0.0, 0.0, 0.0, 0.0, 0.0, 0.0, 0.0, 0.0, 0.0, 0.0, 0.0, 0.0, 0.0, 0.0, 0.0, 0.0, 0.0, 0.0, 0.0, 0.0, 0.0, 0.0, 0.0, 0.0, 0.0, 0.0, 0.0, 0.0, 0.0, 0.0, 0.0, 0.0, 0.0, 0.0, 0.0, 0.0, 0.0, 0.0, 0.0, 0.0, 0.0, 0.0, 0.0, 0.0, 0.0, 0.0, 0.0, 0.0, 0.0, 0.0, 0.0, 0.0, 0.0, 0.0, 0.0, 0.0, 0.0, 0.0, 0.0, 0.0, 0.0, 0.0, 0.0, 0.0, 0.0, 0.0, 0.0, 0.0, 0.0, 0.0, 0.0, 0.0, 0.0, 0.0, 0.0, 0.0, 0.0, 0.0, 0.0, 0.0, 0.0, 0.0, 0.0, 0.0, 0.0, 0.0, 0.0, 0.0, 0.0, 0.0, 0.0, 0.0, 0.0, 0.0, 0.0, 0.0, 0.0, 0.0, 0.0, 0.0, 0.0, 0.0, 0.0, 0.0, 0.0, 0.0, 0.0, 0.0, 0.0, 0.0, 0.0, 0.0, 0.0, 0.0, 0.0, 0.0, 0.0, 0.0, 0.0, 0.0, 0.0, 0.0, 0.0, 0.0, 0.0, 0.0, 0.0, 0.0, 0.0, 0.0, 0.0, 0.0, 0.0, 0.0, 0.0, 0.0, 0.0, 0.0, 0.0, 0.0, 0.0, 0.0, 0.0, 0.0, 0.0, 0.0, 0.0, 0.0, 0.0, 0.0, 0.0, 0.0, 0.0, 0.0, 0.0, 0.0, 0.0, 0.0, 0.0, 0.0, 0.0, 0.0, 0.0, 0.0, 0.0, 0.0, 0.0, 0.0, 0.0, 0.0, 0.0, 0.0, 0.0, 0.0, 0.0, 0.0, 0.0, 0.0, 0.0, 0.0, 0.0, 0.0, 0.0, 0.0, 0.0, 0.0, 0.0, 0.0, 0.0, 0.0, 0.0, 0.0, 0.0, 0.0, 0.0, 0.0, 0.0, 0.0, 0.0, 0.0, 0.0, 0.0, 0.0, 0.0, 0.0, 0.0, 0.0, 0.0, 0.0, 0.0, 0.0, 0.0, 0.0, 0.0, 0.0, 0.0, 0.0, 0.0, 0.0, 0.0, 0.0, 0.0, 0.0, 0.0, 0.0, 0.0, 0.0, 0.0, 0.0, 0.0, 0.0, 0.0, 0.0, 0.0, 0.0, 0.0, 0.0, 0.0, 0.0, 0.0, 0.0, 0.0, 0.0, 0.0, 0.0, 0.0, 0.0, 0.0, 0.0, 0.0, 0.0, 0.0, 0.0, 0.0, 0.0, 0.0, 0.0, 0.0, 0.0, 0.0, 0.0, 0.0, 0.0, 0.0, 0.0, 0.0, 0.0, 0.0, 0.0, 0.0, 0.0, 0.0, 0.0, 0.0, 0.0, 0.0, 0.0, 0.0, 0.0, 0.0, 0.0, 0.0, 0.0, 0.0, 0.0, 0.0, 0.0, 0.0, 0.0, 0.0, 0.0, 0.0, 0.0, 0.0, 0.0, 0.0, 0.0, 0.0, 0.0, 0.0, 0.0, 0.0, 0.0, 0.0, 0.0, 0.0, 0.0, 0.0, 0.0, 0.0, 0.0, 0.0, 0.0, 0.0, 0.0, 0.0, 0.0, 0.0, 0.0, 0.0, 0.0, 0.0, 0.0, 0.0, 0.0, 0.0, 0.0, 0.0, 0.0, 0.0, 0.0, 0.0, 0.0, 0.0, 0.0, 0.0, 0.0, 0.0, 0.0, 0.0, 0.0, 0.0, 0.0, 0.0, 0.0, 0.0, 0.0, 0.0, 0.0, 0.0, 0.0, 0.0, 0.0, 0.0, 0.0, 0.0, 0.0, 0.0, 0.0, 0.0, 0.0, 0.0, 0.0, 0.0, 0.0, 0.0, 0.0, 0.0, 0.0, 0.0, 0.0, 0.0, 0.0, 0.0, 0.0, 0.0, 0.0, 0.0, 0.0, 0.0, 0.0, 0.0, 0.0, 0.0, 0.0, 0.0, 0.0, 0.0, 0.0, 0.0, 0.0, 0.0, 0.0, 0.0, 0.0, 0.0, 0.0, 0.0, 0.0, 0.0, 0.0, 0.0, 0.0, 0.0, 0.0, 0.0, 0.0, 0.0, 0.0, 0.0, 0.0, 0.0, 0.0, 0.0, 0.0, 0.0, 0.0, 0.0, 0.0, 0.0, 0.0, 0.0, 0.0, 0.0, 0.0, 0.0, 0.0, 0.0, 0.0, 0.0, 0.0, 0.0, 0.0, 0.0, 0.0, 0.0, 0.0, 0.0, 0.0, 0.0, 0.0, 0.0, 0.0, 0.0, 0.0, 0.0, 0.0, 0.0, 0.0, 0.0, 0.0, 0.0, 0.0, 0.0, 0.0, 0.0, 0.0, 0.0, 0.0, 0.0, 0.0, 0.0, 0.0, 0.0, 0.0, 0.0, 0.0, 0.0, 0.0, 0.0, 0.0, 0.0, 0.0, 0.0, 0.0, 0.0, 0.0, 0.0, 0.0, 0.0, 0.0, 0.0, 0.0, 0.0, 0.0, 0.0, 0.0, 0.0, 0.0, 0.0, 0.0, 0.0, 0.0, 0.0, 0.0, 0.0, 0.0, 0.0, 0.0, 0.0, 0.0, 0.0, 0.0, 0.0, 0.0, 0.0, 0.0, 0.0, 0.0, 0.0, 0.0, 0.0, 0.0, 0.0, 0.0, 0.0, 0.0, 0.0, 0.0, 0.0, 0.0, 0.0, 0.0, 0.0, 0.0, 0.0, 0.0, 0.0, 0.0, 0.0, 0.0, 0.0, 0.0, 0.0, 0.0, 0.0, 0.0, 0.0, 0.0, 0.0, 0.0, 0.0, 0.0, 0.0, 0.0, 0.0, 0.0, 0.0, 0.0, 0.0, 0.0, 0.0, 0.0, 0.0, 0.0, 0.0, 0.0, 0.0, 0.0, 0.0, 0.0, 0.0, 0.0, 0.0, 0.0, 0.0, 0.0, 0.0, 0.0, 0.0, 0.0, 0.0, 0.0, 0.0, 0.0, 0.0, 0.0, 0.0, 0.0, 0.0, 0.0, 0.0, 0.0, 0.0, 0.0, 0.0, 0.0, 0.0, 0.0, 0.0, 0.0, 0.0, 0.0, 0.0, 0.0, 0.0, 0.0, 0.0, 0.0, 0.0, 0.0, 0.0, 0.0, 0.0, 0.0, 0.0, 0.0, 0.0, 0.0, 0.0, 0.0, 0.0, 0.0, 0.0, 0.0, 0.0, 0.0, 0.0, 0.0, 0.0])
me_vert.materials.append(mat_material_001)
me_vert.update()
me_vert_001 = bpy.data.meshes.new('Vert.001')
me_vert_001.from_pydata([(3.231, -0.6238, 7.358), (4.843, -0.5573, 7.081), (3.895, 0.7258, 6.712), (2.474, 0.1556, 6.133), (2.543, -1.48, 6.143), (4.007, -1.921, 6.729), (5.083, 0.2632, 5.685), (3.619, 0.7038, 5.099), (2.783, -0.6595, 4.747), (3.731, -1.943, 5.116), (5.152, -1.372, 5.695), (4.396, -0.593, 4.47), (2.069, -0.1613, 7.066), (3.142, -0.117, 6.882), (2.511, 0.7375, 6.636), (1.565, 0.3577, 6.25), (1.611, -0.7315, 6.257), (2.586, -1.025, 6.647), (3.302, 0.4294, 5.952), (2.327, 0.7228, 5.562), (1.771, -0.1851, 5.327), (2.402, -1.04, 5.573), (3.348, -0.6598, 5.959), (2.844, -0.1408, 5.143)], [], [(2, 3, 0), (3, 4, 0), (1, 2, 0), (5, 1, 0), (4, 5, 0), (7, 3, 2), (6, 2, 1), (9, 5, 4), (6, 7, 2), (8, 9, 4), (8, 4, 3), (10, 1, 5), (7, 8, 3), (9, 10, 5), (10, 6, 1), (11, 7, 6), (11, 8, 7), (11, 9, 8), (10, 11, 6), (11, 10, 9), (14, 15, 12), (15, 16, 12), (13, 14, 12), (17, 13, 12), (16, 17, 12), (19, 15, 14), (18, 14, 13), (21, 17, 16), (18, 19, 14), (20, 21, 16), (20, 16, 15), (22, 13, 17), (19, 20, 15), (21, 22, 17), (22, 18, 13), (23, 19, 18), (23, 20, 19), (23, 21, 20), (22, 23, 18), (23, 22, 21)])
_uv = me_vert_001.uv_layers.new(name='UVMap')
_uv.uv.foreach_set('vector', [0.5455, 0.3149, 0.7273, 0.3149, 0.6364, 0.4724, 0.7273, 0.3149, 0.9091, 0.3149, 0.8182, 0.4724, 0.3636, 0.3149, 0.5455, 0.3149, 0.4545, 0.4724, 0.1818, 0.3149, 0.3636, 0.3149, 0.2727, 0.4724, 0.0, 0.3149, 0.1818, 0.3149, 0.09091, 0.4724, 0.6364, 0.1575, 0.7273, 0.3149, 0.5455, 0.3149, 0.4545, 0.1575, 0.5455, 0.3149, 0.3636, 0.3149, 0.09091, 0.1575, 0.1818, 0.3149, 0.0, 0.3149, 0.4545, 0.1575, 0.6364, 0.1575, 0.5455, 0.3149, 0.8182, 0.1575, 1.0, 0.1575, 0.9091, 0.3149, 0.8182, 0.1575, 0.9091, 0.3149, 0.7273, 0.3149, 0.2727, 0.1575, 0.3636, 0.3149, 0.1818, 0.3149, 0.6364, 0.1575, 0.8182, 0.1575, 0.7273, 0.3149, 0.09091, 0.1575, 0.2727, 0.1575, 0.1818, 0.3149, 0.2727, 0.1575, 0.4545, 0.1575, 0.3636, 0.3149, 0.5455, 0.0, 0.6364, 0.1575, 0.4545, 0.1575, 0.7273, 0.0, 0.8182, 0.1575, 0.6364, 0.1575, 0.9091, 0.0, 1.0, 0.1575, 0.8182, 0.1575, 0.2727, 0.1575, 0.3636, 0.0, 0.4545, 0.1575, 0.1818, 0.0, 0.2727, 0.1575, 0.09091, 0.1575, 0.5455, 0.3149, 0.7273, 0.3149, 0.6364, 0.4724, 0.7273, 0.3149, 0.9091, 0.3149, 0.8182, 0.4724, 0.3636, 0.3149, 0.5455, 0.3149, 0.4545, 0.4724, 0.1818, 0.3149, 0.3636, 0.3149, 0.2727, 0.4724, 0.0, 0.3149, 0.1818, 0.3149, 0.09091, 0.4724, 0.6364, 0.1575, 0.7273, 0.3149, 0.5455, 0.3149, 0.4545, 0.1575, 0.5455, 0.3149, 0.3636, 0.3149, 0.09091, 0.1575, 0.1818, 0.3149, 0.0, 0.3149, 0.4545, 0.1575, 0.6364, 0.1575, 0.5455, 0.3149, 0.8182, 0.1575, 1.0, 0.1575, 0.9091, 0.3149, 0.8182, 0.1575, 0.9091, 0.3149, 0.7273, 0.3149, 0.2727, 0.1575, 0.3636, 0.3149, 0.1818, 0.3149, 0.6364, 0.1575, 0.8182, 0.1575, 0.7273, 0.3149, 0.09091, 0.1575, 0.2727, 0.1575, 0.1818, 0.3149, 0.2727, 0.1575, 0.4545, 0.1575, 0.3636, 0.3149, 0.5455, 0.0, 0.6364, 0.1575, 0.4545, 0.1575, 0.7273, 0.0, 0.8182, 0.1575, 0.6364, 0.1575, 0.9091, 0.0, 1.0, 0.1575, 0.8182, 0.1575, 0.2727, 0.1575, 0.3636, 0.0, 0.4545, 0.1575, 0.1818, 0.0, 0.2727, 0.1575, 0.09091, 0.1575])
me_vert_001.materials.append(mat_green)
me_vert_001.update()
me_vert_002 = bpy.data.meshes.new('Vert.002')
me_vert_002.from_pydata([(0.1784, 3.622, 7.936), (1.401, 3.173, 7.581), (0.6428, 3.843, 6.687), (-0.6437, 3.477, 6.874), (-0.6801, 2.581, 7.884), (0.5838, 2.393, 8.321), (1.335, 2.75, 6.3), (0.07132, 2.938, 5.863), (-0.7463, 2.158, 6.603), (0.01235, 1.488, 7.497), (1.299, 1.854, 7.31), (0.4767, 1.709, 6.248)], [], [(2, 3, 0), (3, 4, 0), (1, 2, 0), (5, 1, 0), (4, 5, 0), (7, 3, 2), (6, 2, 1), (9, 5, 4), (6, 7, 2), (8, 9, 4), (8, 4, 3), (10, 1, 5), (7, 8, 3), (9, 10, 5), (10, 6, 1), (11, 7, 6), (11, 8, 7), (11, 9, 8), (10, 11, 6), (11, 10, 9)])
_uv = me_vert_002.uv_layers.new(name='UVMap')
_uv.uv.foreach_set('vector', [0.5455, 0.3149, 0.7273, 0.3149, 0.6364, 0.4724, 0.7273, 0.3149, 0.9091, 0.3149, 0.8182, 0.4724, 0.3636, 0.3149, 0.5455, 0.3149, 0.4545, 0.4724, 0.1818, 0.3149, 0.3636, 0.3149, 0.2727, 0.4724, 0.0, 0.3149, 0.1818, 0.3149, 0.09091, 0.4724, 0.6364, 0.1575, 0.7273, 0.3149, 0.5455, 0.3149, 0.4545, 0.1575, 0.5455, 0.3149, 0.3636, 0.3149, 0.09091, 0.1575, 0.1818, 0.3149, 0.0, 0.3149, 0.4545, 0.1575, 0.6364, 0.1575, 0.5455, 0.3149, 0.8182, 0.1575, 1.0, 0.1575, 0.9091, 0.3149, 0.8182, 0.1575, 0.9091, 0.3149, 0.7273, 0.3149, 0.2727, 0.1575, 0.3636, 0.3149, 0.1818, 0.3149, 0.6364, 0.1575, 0.8182, 0.1575, 0.7273, 0.3149, 0.09091, 0.1575, 0.2727, 0.1575, 0.1818, 0.3149, 0.2727, 0.1575, 0.4545, 0.1575, 0.3636, 0.3149, 0.5455, 0.0, 0.6364, 0.1575, 0.4545, 0.1575, 0.7273, 0.0, 0.8182, 0.1575, 0.6364, 0.1575, 0.9091, 0.0, 1.0, 0.1575, 0.8182, 0.1575, 0.2727, 0.1575, 0.3636, 0.0, 0.4545, 0.1575, 0.1818, 0.0, 0.2727, 0.1575, 0.09091, 0.1575])
me_vert_002.materials.append(mat_material_004)
me_vert_002.update()
me_vert_003 = bpy.data.meshes.new('Vert.003')
me_vert_003.from_pydata([(2.007, 2.322, 6.422), (1.149, 2.219, 5.64), (0.9435, 2.73, 6.668), (1.55, 2.158, 7.482), (2.131, 1.294, 6.958), (1.883, 1.332, 5.82), (0.1621, 1.992, 6.217), (0.4099, 1.954, 7.355), (1.144, 1.067, 7.534), (1.35, 0.5561, 6.507), (0.743, 1.128, 5.693), (0.286, 0.9641, 6.752), (2.234, 2.434, 7.301), (1.662, 2.365, 6.78), (1.525, 2.705, 7.465), (1.929, 2.325, 8.007), (2.316, 1.749, 7.658), (2.151, 1.774, 6.9), (1.005, 2.214, 7.164), (1.17, 2.189, 7.922), (1.659, 1.598, 8.042), (1.796, 1.258, 7.358), (1.392, 1.639, 6.815), (1.087, 1.53, 7.521)], [], [(2, 3, 0), (3, 4, 0), (1, 2, 0), (5, 1, 0), (4, 5, 0), (7, 3, 2), (6, 2, 1), (9, 5, 4), (6, 7, 2), (8, 9, 4), (8, 4, 3), (10, 1, 5), (7, 8, 3), (9, 10, 5), (10, 6, 1), (11, 7, 6), (11, 8, 7), (11, 9, 8), (10, 11, 6), (11, 10, 9), (14, 15, 12), (15, 16, 12), (13, 14, 12), (17, 13, 12), (16, 17, 12), (19, 15, 14), (18, 14, 13), (21, 17, 16), (18, 19, 14), (20, 21, 16), (20, 16, 15), (22, 13, 17), (19, 20, 15), (21, 22, 17), (22, 18, 13), (23, 19, 18), (23, 20, 19), (23, 21, 20), (22, 23, 18), (23, 22, 21)])
_uv = me_vert_003.uv_layers.new(name='UVMap')
_uv.uv.foreach_set('vector', [0.5455, 0.3149, 0.7273, 0.3149, 0.6364, 0.4724, 0.7273, 0.3149, 0.9091, 0.3149, 0.8182, 0.4724, 0.3636, 0.3149, 0.5455, 0.3149, 0.4545, 0.4724, 0.1818, 0.3149, 0.3636, 0.3149, 0.2727, 0.4724, 0.0, 0.3149, 0.1818, 0.3149, 0.09091, 0.4724, 0.6364, 0.1575, 0.7273, 0.3149, 0.5455, 0.3149, 0.4545, 0.1575, 0.5455, 0.3149, 0.3636, 0.3149, 0.09091, 0.1575, 0.1818, 0.3149, 0.0, 0.3149, 0.4545, 0.1575, 0.6364, 0.1575, 0.5455, 0.3149, 0.8182, 0.1575, 1.0, 0.1575, 0.9091, 0.3149, 0.8182, 0.1575, 0.9091, 0.3149, 0.7273, 0.3149, 0.2727, 0.1575, 0.3636, 0.3149, 0.1818, 0.3149, 0.6364, 0.1575, 0.8182, 0.1575, 0.7273, 0.3149, 0.09091, 0.1575, 0.2727, 0.1575, 0.1818, 0.3149, 0.2727, 0.1575, 0.4545, 0.1575, 0.3636, 0.3149, 0.5455, 0.0, 0.6364, 0.1575, 0.4545, 0.1575, 0.7273, 0.0, 0.8182, 0.1575, 0.6364, 0.1575, 0.9091, 0.0, 1.0, 0.1575, 0.8182, 0.1575, 0.2727, 0.1575, 0.3636, 0.0, 0.4545, 0.1575, 0.1818, 0.0, 0.2727, 0.1575, 0.09091, 0.1575, 0.5455, 0.3149, 0.7273, 0.3149, 0.6364, 0.4724, 0.7273, 0.3149, 0.9091, 0.3149, 0.8182, 0.4724, 0.3636, 0.3149, 0.5455, 0.3149, 0.4545, 0.4724, 0.1818, 0.3149, 0.3636, 0.3149, 0.2727, 0.4724, 0.0, 0.3149, 0.1818, 0.3149, 0.09091, 0.4724, 0.6364, 0.1575, 0.7273, 0.3149, 0.5455, 0.3149, 0.4545, 0.1575, 0.5455, 0.3149, 0.3636, 0.3149, 0.09091, 0.1575, 0.1818, 0.3149, 0.0, 0.3149, 0.4545, 0.1575, 0.6364, 0.1575, 0.5455, 0.3149, 0.8182, 0.1575, 1.0, 0.1575, 0.9091, 0.3149, 0.8182, 0.1575, 0.9091, 0.3149, 0.7273, 0.3149, 0.2727, 0.1575, 0.3636, 0.3149, 0.1818, 0.3149, 0.6364, 0.1575, 0.8182, 0.1575, 0.7273, 0.3149, 0.09091, 0.1575, 0.2727, 0.1575, 0.1818, 0.3149, 0.2727, 0.1575, 0.4545, 0.1575, 0.3636, 0.3149, 0.5455, 0.0, 0.6364, 0.1575, 0.4545, 0.1575, 0.7273, 0.0, 0.8182, 0.1575, 0.6364, 0.1575, 0.9091, 0.0, 1.0, 0.1575, 0.8182, 0.1575, 0.2727, 0.1575, 0.3636, 0.0, 0.4545, 0.1575, 0.1818, 0.0, 0.2727, 0.1575, 0.09091, 0.1575])
me_vert_003.materials.append(mat_material_004)
me_vert_003.update()
me_vert_004 = bpy.data.meshes.new('Vert.004')
me_vert_004.from_pydata([(0.2308, -2.114, 5.604), (0.0411, -2.055, 5.491), (0.05978, -1.842, 5.571), (0.2495, -1.901, 5.683), (0.3427, -2.063, 5.442), (0.153, -2.005, 5.329), (0.1716, -1.792, 5.408), (0.3614, -1.85, 5.521), (0.1516, -1.99, 6.588), (1.046, -1.99, 6.035), (0.428, -1.14, 6.035), (-0.572, -1.465, 6.035), (-0.572, -2.516, 6.035), (0.428, -2.841, 6.035), (0.8752, -1.465, 5.141), (-0.1248, -1.14, 5.141), (-0.7429, -1.99, 5.141), (-0.1248, -2.841, 5.141), (0.8752, -2.516, 5.141), (0.1516, -1.99, 4.588)], [], [(3, 2, 1, 0), (0, 1, 5, 4), (1, 2, 6, 5), (2, 3, 7, 6), (3, 0, 4, 7), (10, 11, 8), (11, 12, 8), (9, 10, 8), (13, 9, 8), (12, 13, 8), (15, 11, 10), (14, 10, 9), (17, 13, 12), (14, 15, 10), (16, 17, 12), (16, 12, 11), (18, 9, 13), (15, 16, 11), (17, 18, 13), (18, 14, 9), (19, 15, 14), (19, 16, 15), (19, 17, 16), (18, 19, 14), (19, 18, 17)])
_uv = me_vert_004.uv_layers.new(name='UVMap')
_uv.uv.foreach_set('vector', [0.0, 0.0, 0.0, 0.0, 0.0, 0.0, 0.0, 0.0, 0.0, 0.0, 0.0, 0.0, 0.0, 0.0, 0.0, 0.0, 0.0, 0.0, 0.0, 0.0, 0.0, 0.0, 0.0, 0.0, 0.0, 0.0, 0.0, 0.0, 0.0, 0.0, 0.0, 0.0, 0.0, 0.0, 0.0, 0.0, 0.0, 0.0, 0.0, 0.0, 0.5455, 0.3149, 0.7273, 0.3149, 0.6364, 0.4724, 0.7273, 0.3149, 0.9091, 0.3149, 0.8182, 0.4724, 0.3636, 0.3149, 0.5455, 0.3149, 0.4545, 0.4724, 0.1818, 0.3149, 0.3636, 0.3149, 0.2727, 0.4724, 0.0, 0.3149, 0.1818, 0.3149, 0.09091, 0.4724, 0.6364, 0.1575, 0.7273, 0.3149, 0.5455, 0.3149, 0.4545, 0.1575, 0.5455, 0.3149, 0.3636, 0.3149, 0.09091, 0.1575, 0.1818, 0.3149, 0.0, 0.3149, 0.4545, 0.1575, 0.6364, 0.1575, 0.5455, 0.3149, 0.8182, 0.1575, 1.0, 0.1575, 0.9091, 0.3149, 0.8182, 0.1575, 0.9091, 0.3149, 0.7273, 0.3149, 0.2727, 0.1575, 0.3636, 0.3149, 0.1818, 0.3149, 0.6364, 0.1575, 0.8182, 0.1575, 0.7273, 0.3149, 0.09091, 0.1575, 0.2727, 0.1575, 0.1818, 0.3149, 0.2727, 0.1575, 0.4545, 0.1575, 0.3636, 0.3149, 0.5455, 0.0, 0.6364, 0.1575, 0.4545, 0.1575, 0.7273, 0.0, 0.8182, 0.1575, 0.6364, 0.1575, 0.9091, 0.0, 1.0, 0.1575, 0.8182, 0.1575, 0.2727, 0.1575, 0.3636, 0.0, 0.4545, 0.1575, 0.1818, 0.0, 0.2727, 0.1575, 0.09091, 0.1575])
me_vert_004.materials.append(mat_material_002)
me_vert_004.update()
me_vert_005 = bpy.data.meshes.new('Vert.005')
me_vert_005.from_pydata([(-1.106, 0.6389, 8.213), (-0.2114, 0.6389, 7.661), (-0.8295, 1.49, 7.661), (-1.829, 1.165, 7.661), (-1.829, 0.1132, 7.661), (-0.8295, -0.2117, 7.661), (-0.3823, 1.165, 6.766), (-1.382, 1.49, 6.766), (-2.0, 0.6389, 6.766), (-1.382, -0.2117, 6.766), (-0.3823, 0.1132, 6.766), (-1.106, 0.6389, 6.213)], [], [(2, 3, 0), (3, 4, 0), (1, 2, 0), (5, 1, 0), (4, 5, 0), (7, 3, 2), (6, 2, 1), (9, 5, 4), (6, 7, 2), (8, 9, 4), (8, 4, 3), (10, 1, 5), (7, 8, 3), (9, 10, 5), (10, 6, 1), (11, 7, 6), (11, 8, 7), (11, 9, 8), (10, 11, 6), (11, 10, 9)])
_uv = me_vert_005.uv_layers.new(name='UVMap')
_uv.uv.foreach_set('vector', [0.5455, 0.3149, 0.7273, 0.3149, 0.6364, 0.4724, 0.7273, 0.3149, 0.9091, 0.3149, 0.8182, 0.4724, 0.3636, 0.3149, 0.5455, 0.3149, 0.4545, 0.4724, 0.1818, 0.3149, 0.3636, 0.3149, 0.2727, 0.4724, 0.0, 0.3149, 0.1818, 0.3149, 0.09091, 0.4724, 0.6364, 0.1575, 0.7273, 0.3149, 0.5455, 0.3149, 0.4545, 0.1575, 0.5455, 0.3149, 0.3636, 0.3149, 0.09091, 0.1575, 0.1818, 0.3149, 0.0, 0.3149, 0.4545, 0.1575, 0.6364, 0.1575, 0.5455, 0.3149, 0.8182, 0.1575, 1.0, 0.1575, 0.9091, 0.3149, 0.8182, 0.1575, 0.9091, 0.3149, 0.7273, 0.3149, 0.2727, 0.1575, 0.3636, 0.3149, 0.1818, 0.3149, 0.6364, 0.1575, 0.8182, 0.1575, 0.7273, 0.3149, 0.09091, 0.1575, 0.2727, 0.1575, 0.1818, 0.3149, 0.2727, 0.1575, 0.4545, 0.1575, 0.3636, 0.3149, 0.5455, 0.0, 0.6364, 0.1575, 0.4545, 0.1575, 0.7273, 0.0, 0.8182, 0.1575, 0.6364, 0.1575, 0.9091, 0.0, 1.0, 0.1575, 0.8182, 0.1575, 0.2727, 0.1575, 0.3636, 0.0, 0.4545, 0.1575, 0.1818, 0.0, 0.2727, 0.1575, 0.09091, 0.1575])
me_vert_005.materials.append(mat_material_003)
me_vert_005.update()

# ---- objects
ob_light = bpy.data.objects.new('Light', light_light)
ob_camera = bpy.data.objects.new('Camera', cam_camera)
ob_vert = bpy.data.objects.new('Vert', me_vert)
ob_big_leafs = bpy.data.objects.new('Big Leafs', me_vert_001)
ob_leaf = bpy.data.objects.new('Leaf', me_vert_002)
ob_big_leafs_001 = bpy.data.objects.new('Big Leafs.001', me_vert_003)
ob_vert_001 = bpy.data.objects.new('Vert.001', me_vert_004)
ob_vert_002 = bpy.data.objects.new('Vert.002', me_vert_005)

# ---- transforms, parenting, visibility, modifiers, constraints
ob_light.location = (4.076, 1.005, 6.962)
ob_light.rotation_euler = (0.6503, 0.05522, 1.866)
ob_light.lock_rotations_4d = False
ob_light.empty_display_type = 'ARROWS'
ob_light.color = (0.0, 0.0, 0.0, 0.0)
ob_light.lineart.crease_threshold = 0.0
ob_camera.location = (7.359, -6.926, 4.958)
ob_camera.rotation_euler = (1.109, 0.0, 0.8149)
ob_camera.lock_rotations_4d = False
ob_camera.empty_display_type = 'ARROWS'
ob_camera.color = (0.0, 0.0, 0.0, 0.0)
ob_camera.display_type = 'WIRE'
ob_camera.lineart.crease_threshold = 0.0
ob_vert.location = (0.0, 0.0, 0.0)
ob_big_leafs.location = (0.0, 0.0, 0.0)
ob_leaf.location = (0.0, 0.0, 0.0)
ob_big_leafs_001.location = (0.0, 0.0, 0.0)
ob_vert_001.location = (0.0, 0.0, 0.0)
ob_vert_002.location = (0.0, 0.0, 0.0)

# ---- collection membership
col_collection.objects.link(ob_light)
col_collection.objects.link(ob_camera)
col_collection.objects.link(ob_vert)
col_collection.objects.link(ob_big_leafs)
col_collection.objects.link(ob_leaf)
col_collection.objects.link(ob_big_leafs_001)
col_collection.objects.link(ob_vert_001)
col_collection.objects.link(ob_vert_002)

# ---- scene / render settings (as saved in the file)
scene.camera = ob_camera
scene.frame_start = 1; scene.frame_end = 250; scene.frame_set(1)
scene.render.engine = 'BLENDER_EEVEE_NEXT'
scene.cycles.sampling_pattern = 'TABULATED_SOBOL'
scene.cycles.use_light_tree = False
scene.eevee.use_gtao = True
scene.eevee.gtao_distance = 4.74
scene.view_settings.view_transform = 'Filmic'
bpy.context.view_layer.update()
